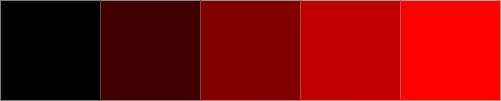

The diagram above was exported from draw.io. Its source (the exported page's mxGraphModel, read from the mxfile embedded in the PNG):
<mxGraphModel dx="610" dy="459" grid="1" gridSize="10" guides="1" tooltips="1" connect="1" arrows="1" fold="1" page="1" pageScale="1" pageWidth="827" pageHeight="1169" math="0" shadow="0">
  <root>
    <mxCell id="0" />
    <mxCell id="1" parent="0" />
    <mxCell id="2" value="" style="rounded=0;whiteSpace=wrap;html=1;strokeColor=none;fillColor=#000000;" vertex="1" parent="1">
      <mxGeometry width="100" height="100" as="geometry" />
    </mxCell>
    <mxCell id="3" value="" style="rounded=0;whiteSpace=wrap;html=1;strokeColor=none;fillColor=#400000;" vertex="1" parent="1">
      <mxGeometry x="100" width="100" height="100" as="geometry" />
    </mxCell>
    <mxCell id="4" value="" style="rounded=0;whiteSpace=wrap;html=1;strokeColor=none;fillColor=#800000;" vertex="1" parent="1">
      <mxGeometry x="200" width="100" height="100" as="geometry" />
    </mxCell>
    <mxCell id="5" value="" style="rounded=0;whiteSpace=wrap;html=1;strokeColor=none;fillColor=#C00000;" vertex="1" parent="1">
      <mxGeometry x="300" width="100" height="100" as="geometry" />
    </mxCell>
    <mxCell id="6" value="" style="rounded=0;whiteSpace=wrap;html=1;strokeColor=none;fillColor=#FF0000;" vertex="1" parent="1">
      <mxGeometry x="400" width="100" height="100" as="geometry" />
    </mxCell>
  </root>
</mxGraphModel>